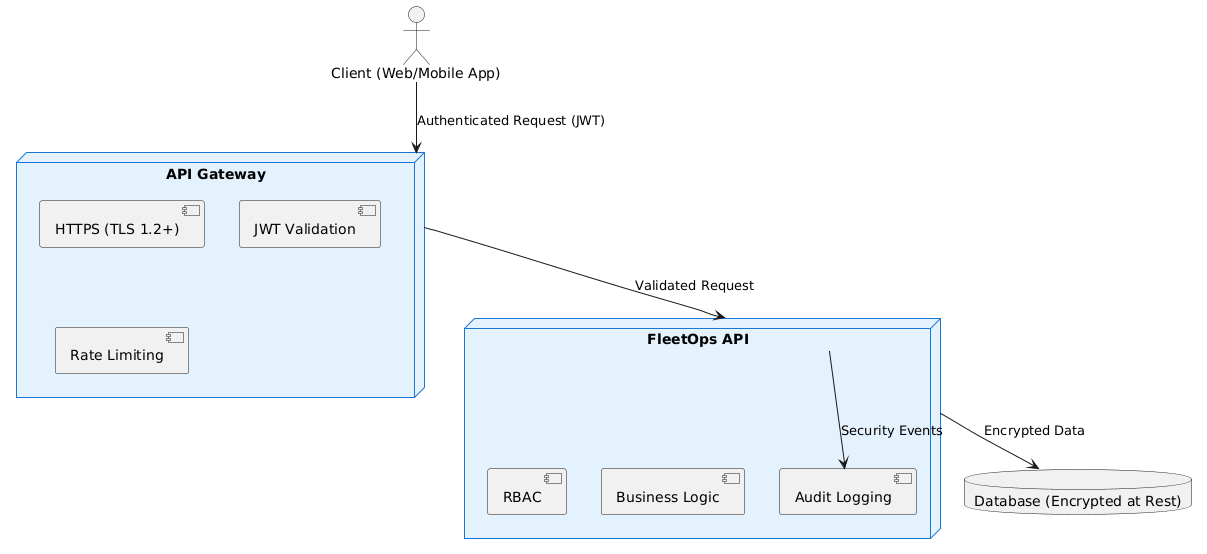

The diagram above was rendered by PlantUML. Its source (embedded in the PNG):
@startuml
' FleetOps API Security Data Flow Diagram
skinparam backgroundColor #FFFFFF
skinparam node {
  BackgroundColor #E3F2FD
  BorderColor #1976D2
}

actor Client as "Client (Web/Mobile App)"
node Gateway as "API Gateway" {
  [HTTPS (TLS 1.2+)]
  [JWT Validation]
  [Rate Limiting]
}
node API as "FleetOps API" {
  [RBAC]
  [Business Logic]
  [Audit Logging]
}
database DB as "Database (Encrypted at Rest)"

Client --> Gateway : Authenticated Request (JWT)
Gateway --> API : Validated Request
API --> DB : Encrypted Data
API --> [Audit Logging] : Security Events



' To generate a PNG:
' 1. Save this file as security-data-flow.puml
' 2. Use https://www.plantuml.com/plantuml or an IDE plugin to export as PNG
@enduml